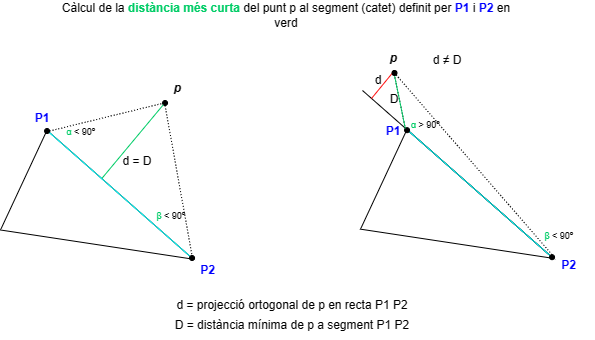

The diagram above was exported from draw.io. Its source (the exported page's mxGraphModel, read from the mxfile embedded in the PNG):
<mxGraphModel dx="742" dy="402" grid="1" gridSize="10" guides="1" tooltips="1" connect="1" arrows="1" fold="1" page="1" pageScale="1" pageWidth="827" pageHeight="1169" math="0" shadow="0">
  <root>
    <mxCell id="0" />
    <mxCell id="1" parent="0" />
    <mxCell id="68czG8918Wwrf0z5QYm2-38" value="" style="triangle;whiteSpace=wrap;html=1;rotation=25;" vertex="1" parent="1">
      <mxGeometry x="91.48000000000002" y="254.17" width="187.03" height="110" as="geometry" />
    </mxCell>
    <mxCell id="68czG8918Wwrf0z5QYm2-39" value="P2" style="text;html=1;strokeColor=none;fillColor=none;align=center;verticalAlign=middle;whiteSpace=wrap;rounded=0;fontColor=#0000FF;fontStyle=1" vertex="1" parent="1">
      <mxGeometry x="259.06" y="345" width="50.94" height="30" as="geometry" />
    </mxCell>
    <mxCell id="68czG8918Wwrf0z5QYm2-40" value="" style="endArrow=none;html=1;rounded=0;strokeColor=#00FFFF;exitX=0.731;exitY=0.981;exitDx=0;exitDy=0;entryX=1;entryY=0.5;entryDx=0;entryDy=0;exitPerimeter=0;" edge="1" parent="1" target="68czG8918Wwrf0z5QYm2-38">
      <mxGeometry width="50" height="50" relative="1" as="geometry">
        <mxPoint x="122.92000000000002" y="219.42999999999995" as="sourcePoint" />
        <mxPoint x="259.06" y="350" as="targetPoint" />
      </mxGeometry>
    </mxCell>
    <mxCell id="68czG8918Wwrf0z5QYm2-41" value="&lt;b&gt;P1&lt;/b&gt;" style="text;html=1;strokeColor=none;fillColor=none;align=center;verticalAlign=middle;whiteSpace=wrap;rounded=0;fontColor=#0000FF;" vertex="1" parent="1">
      <mxGeometry x="89.05999999999995" y="192.99999999999997" width="60" height="30" as="geometry" />
    </mxCell>
    <mxCell id="68czG8918Wwrf0z5QYm2-42" value="" style="ellipse;whiteSpace=wrap;html=1;labelBackgroundColor=#FF0F0F;fillColor=#000000;fontColor=#FF0F0F;" vertex="1" parent="1">
      <mxGeometry x="121.06" y="218" width="5" height="5" as="geometry" />
    </mxCell>
    <mxCell id="68czG8918Wwrf0z5QYm2-43" value="" style="ellipse;whiteSpace=wrap;html=1;labelBackgroundColor=#FF0F0F;fillColor=#000000;fontColor=#FF0F0F;" vertex="1" parent="1">
      <mxGeometry x="266.06" y="345" width="5" height="5" as="geometry" />
    </mxCell>
    <mxCell id="68czG8918Wwrf0z5QYm2-44" value="" style="ellipse;whiteSpace=wrap;html=1;labelBackgroundColor=#FF0F0F;fillColor=#000000;fontColor=#FF0F0F;" vertex="1" parent="1">
      <mxGeometry x="239.06" y="190" width="5" height="5" as="geometry" />
    </mxCell>
    <mxCell id="68czG8918Wwrf0z5QYm2-45" value="" style="endArrow=none;dashed=1;html=1;dashPattern=1 2;strokeWidth=1;rounded=0;entryX=0.467;entryY=0.463;entryDx=0;entryDy=0;entryPerimeter=0;exitX=1;exitY=0.5;exitDx=0;exitDy=0;" edge="1" parent="1" source="68czG8918Wwrf0z5QYm2-42" target="68czG8918Wwrf0z5QYm2-44">
      <mxGeometry width="50" height="50" relative="1" as="geometry">
        <mxPoint x="159.06" y="220" as="sourcePoint" />
        <mxPoint x="179.06" y="240" as="targetPoint" />
      </mxGeometry>
    </mxCell>
    <mxCell id="68czG8918Wwrf0z5QYm2-46" value="" style="endArrow=none;dashed=1;html=1;dashPattern=1 2;strokeWidth=1;rounded=0;exitX=0.5;exitY=1;exitDx=0;exitDy=0;entryX=0.5;entryY=0;entryDx=0;entryDy=0;" edge="1" parent="1" source="68czG8918Wwrf0z5QYm2-44" target="68czG8918Wwrf0z5QYm2-43">
      <mxGeometry width="50" height="50" relative="1" as="geometry">
        <mxPoint x="136.06" y="231" as="sourcePoint" />
        <mxPoint x="289.06" y="260" as="targetPoint" />
      </mxGeometry>
    </mxCell>
    <mxCell id="68czG8918Wwrf0z5QYm2-47" value="" style="endArrow=none;html=1;rounded=0;entryX=0;entryY=1;entryDx=0;entryDy=0;exitX=0.375;exitY=0.184;exitDx=0;exitDy=0;exitPerimeter=0;strokeColor=#00CC66;" edge="1" parent="1" source="68czG8918Wwrf0z5QYm2-38" target="68czG8918Wwrf0z5QYm2-44">
      <mxGeometry width="50" height="50" relative="1" as="geometry">
        <mxPoint x="169.06" y="279" as="sourcePoint" />
        <mxPoint x="149.06" y="230" as="targetPoint" />
      </mxGeometry>
    </mxCell>
    <mxCell id="68czG8918Wwrf0z5QYm2-48" value="&lt;font style=&quot;font-size: 9px;&quot;&gt;&amp;nbsp; &amp;nbsp; &amp;nbsp;&lt;font color=&quot;#00cc66&quot;&gt;α&lt;/font&gt; &amp;lt; 90º&lt;/font&gt;" style="text;html=1;strokeColor=none;fillColor=none;align=center;verticalAlign=middle;whiteSpace=wrap;rounded=0;" vertex="1" parent="1">
      <mxGeometry x="121.06" y="205.5" width="60.55" height="30" as="geometry" />
    </mxCell>
    <mxCell id="68czG8918Wwrf0z5QYm2-49" value="&lt;font style=&quot;font-size: 9px;&quot;&gt;&amp;nbsp; &amp;nbsp;&lt;font color=&quot;#00cc66&quot;&gt; &amp;nbsp;β&amp;nbsp;&lt;/font&gt;&amp;lt; 90º&lt;/font&gt;" style="text;html=1;strokeColor=none;fillColor=none;align=center;verticalAlign=middle;whiteSpace=wrap;rounded=0;" vertex="1" parent="1">
      <mxGeometry x="210.51" y="290" width="60.55" height="30" as="geometry" />
    </mxCell>
    <mxCell id="68czG8918Wwrf0z5QYm2-50" value="d = D" style="text;html=1;strokeColor=none;fillColor=none;align=center;verticalAlign=middle;whiteSpace=wrap;rounded=0;" vertex="1" parent="1">
      <mxGeometry x="184.06" y="235.5" width="60" height="30" as="geometry" />
    </mxCell>
    <mxCell id="68czG8918Wwrf0z5QYm2-51" value="d = projecció ortogonal de p en recta P1 P2" style="text;html=1;strokeColor=none;fillColor=none;align=center;verticalAlign=middle;whiteSpace=wrap;rounded=0;" vertex="1" parent="1">
      <mxGeometry x="244.06" y="380" width="250" height="30" as="geometry" />
    </mxCell>
    <mxCell id="68czG8918Wwrf0z5QYm2-52" value="" style="triangle;whiteSpace=wrap;html=1;rotation=25;" vertex="1" parent="1">
      <mxGeometry x="451.48" y="253.33999999999995" width="187.03" height="110" as="geometry" />
    </mxCell>
    <mxCell id="68czG8918Wwrf0z5QYm2-55" value="&lt;font color=&quot;#0000ff&quot;&gt;&lt;b&gt;P1&lt;/b&gt;&lt;/font&gt;" style="text;html=1;strokeColor=none;fillColor=none;align=center;verticalAlign=middle;whiteSpace=wrap;rounded=0;" vertex="1" parent="1">
      <mxGeometry x="439.99999999999994" y="205.49999999999997" width="60" height="30" as="geometry" />
    </mxCell>
    <mxCell id="68czG8918Wwrf0z5QYm2-69" value="" style="endArrow=none;html=1;rounded=0;entryX=1;entryY=0.5;entryDx=0;entryDy=0;endSize=3;targetPerimeterSpacing=-3;sourcePerimeterSpacing=-2;startSize=5;fontSize=3;" edge="1" parent="1" target="68czG8918Wwrf0z5QYm2-52">
      <mxGeometry width="50" height="50" relative="1" as="geometry">
        <mxPoint x="439" y="180" as="sourcePoint" />
        <mxPoint x="623" y="343" as="targetPoint" />
      </mxGeometry>
    </mxCell>
    <mxCell id="68czG8918Wwrf0z5QYm2-59" value="" style="endArrow=none;dashed=1;html=1;dashPattern=1 2;strokeWidth=1;rounded=0;exitX=0;exitY=0;exitDx=0;exitDy=0;" edge="1" parent="1" source="68czG8918Wwrf0z5QYm2-56">
      <mxGeometry width="50" height="50" relative="1" as="geometry">
        <mxPoint x="519.06" y="219.17" as="sourcePoint" />
        <mxPoint x="470" y="160" as="targetPoint" />
      </mxGeometry>
    </mxCell>
    <mxCell id="68czG8918Wwrf0z5QYm2-60" value="" style="endArrow=none;dashed=1;html=1;dashPattern=1 2;strokeWidth=1;rounded=0;entryX=0.5;entryY=0;entryDx=0;entryDy=0;" edge="1" parent="1" source="68czG8918Wwrf0z5QYm2-58" target="68czG8918Wwrf0z5QYm2-57">
      <mxGeometry width="50" height="50" relative="1" as="geometry">
        <mxPoint x="470" y="160" as="sourcePoint" />
        <mxPoint x="649.06" y="259.17" as="targetPoint" />
      </mxGeometry>
    </mxCell>
    <mxCell id="68czG8918Wwrf0z5QYm2-54" value="" style="endArrow=none;html=1;rounded=0;strokeColor=#00FFFF;exitX=0.731;exitY=0.981;exitDx=0;exitDy=0;entryX=1;entryY=0.5;entryDx=0;entryDy=0;exitPerimeter=0;" edge="1" parent="1" target="68czG8918Wwrf0z5QYm2-52">
      <mxGeometry width="50" height="50" relative="1" as="geometry">
        <mxPoint x="482.92" y="218.59999999999994" as="sourcePoint" />
        <mxPoint x="619.06" y="349.17" as="targetPoint" />
      </mxGeometry>
    </mxCell>
    <mxCell id="68czG8918Wwrf0z5QYm2-63" value="&lt;font style=&quot;font-size: 9px;&quot;&gt;&amp;nbsp; &amp;nbsp;&lt;font color=&quot;#00cc66&quot;&gt; &amp;nbsp;β&amp;nbsp;&lt;/font&gt;&amp;lt; 90º&lt;/font&gt;" style="text;html=1;strokeColor=none;fillColor=none;align=center;verticalAlign=middle;whiteSpace=wrap;rounded=0;" vertex="1" parent="1">
      <mxGeometry x="599.06" y="310" width="60.55" height="30" as="geometry" />
    </mxCell>
    <mxCell id="68czG8918Wwrf0z5QYm2-64" value="D" style="text;html=1;strokeColor=none;fillColor=none;align=center;verticalAlign=middle;whiteSpace=wrap;rounded=0;" vertex="1" parent="1">
      <mxGeometry x="441" y="174" width="60" height="30" as="geometry" />
    </mxCell>
    <mxCell id="68czG8918Wwrf0z5QYm2-65" value="D = distància mínima de&amp;nbsp;p a segment P1 P2" style="text;html=1;strokeColor=none;fillColor=none;align=center;verticalAlign=middle;whiteSpace=wrap;rounded=0;" vertex="1" parent="1">
      <mxGeometry x="244.06" y="400" width="250" height="30" as="geometry" />
    </mxCell>
    <mxCell id="68czG8918Wwrf0z5QYm2-67" value="&lt;b&gt;&lt;i&gt;p&lt;/i&gt;&lt;/b&gt;" style="text;html=1;strokeColor=none;fillColor=none;align=center;verticalAlign=middle;whiteSpace=wrap;rounded=0;" vertex="1" parent="1">
      <mxGeometry x="244.06" y="163" width="21.49" height="30" as="geometry" />
    </mxCell>
    <mxCell id="68czG8918Wwrf0z5QYm2-57" value="" style="ellipse;whiteSpace=wrap;html=1;labelBackgroundColor=#FF0F0F;fillColor=#000000;fontColor=#FF0F0F;" vertex="1" parent="1">
      <mxGeometry x="626.06" y="344.17" width="5" height="5" as="geometry" />
    </mxCell>
    <mxCell id="68czG8918Wwrf0z5QYm2-62" value="&lt;font style=&quot;font-size: 9px;&quot;&gt;&amp;nbsp; &amp;nbsp; &amp;nbsp;&lt;font color=&quot;#00cc66&quot;&gt;α&lt;/font&gt;&amp;nbsp;&amp;gt; 90º&lt;/font&gt;" style="text;html=1;strokeColor=none;fillColor=none;align=center;verticalAlign=middle;whiteSpace=wrap;rounded=0;" vertex="1" parent="1">
      <mxGeometry x="470" y="199.17000000000002" width="51.61" height="30" as="geometry" />
    </mxCell>
    <mxCell id="68czG8918Wwrf0z5QYm2-56" value="" style="ellipse;whiteSpace=wrap;html=1;labelBackgroundColor=#FF0F0F;fillColor=#000000;fontColor=#FF0F0F;" vertex="1" parent="1">
      <mxGeometry x="481.06" y="217.17" width="5" height="5" as="geometry" />
    </mxCell>
    <mxCell id="68czG8918Wwrf0z5QYm2-70" value="" style="endArrow=none;html=1;rounded=0;fontColor=#FF0F0F;labelBackgroundColor=#FF0F0F;labelBorderColor=#FF0F0F;strokeColor=#FF0F0F;" edge="1" parent="1">
      <mxGeometry width="50" height="50" relative="1" as="geometry">
        <mxPoint x="448" y="188" as="sourcePoint" />
        <mxPoint x="471" y="160" as="targetPoint" />
      </mxGeometry>
    </mxCell>
    <mxCell id="68czG8918Wwrf0z5QYm2-72" value="" style="endArrow=none;html=1;rounded=0;strokeColor=#00CC66;exitX=0;exitY=0;exitDx=0;exitDy=0;" edge="1" parent="1" source="68czG8918Wwrf0z5QYm2-56">
      <mxGeometry width="50" height="50" relative="1" as="geometry">
        <mxPoint x="400" y="210" as="sourcePoint" />
        <mxPoint x="470" y="160" as="targetPoint" />
      </mxGeometry>
    </mxCell>
    <mxCell id="68czG8918Wwrf0z5QYm2-74" value="d" style="text;html=1;strokeColor=none;fillColor=none;align=center;verticalAlign=middle;whiteSpace=wrap;rounded=0;" vertex="1" parent="1">
      <mxGeometry x="445" y="155" width="20" height="30" as="geometry" />
    </mxCell>
    <mxCell id="68czG8918Wwrf0z5QYm2-75" value="" style="endArrow=none;dashed=1;html=1;dashPattern=1 2;strokeWidth=1;rounded=0;entryX=0.5;entryY=0;entryDx=0;entryDy=0;" edge="1" parent="1" target="68czG8918Wwrf0z5QYm2-58">
      <mxGeometry width="50" height="50" relative="1" as="geometry">
        <mxPoint x="470" y="160" as="sourcePoint" />
        <mxPoint x="629" y="344" as="targetPoint" />
      </mxGeometry>
    </mxCell>
    <mxCell id="68czG8918Wwrf0z5QYm2-58" value="" style="ellipse;whiteSpace=wrap;html=1;labelBackgroundColor=#FF0F0F;fillColor=#000000;fontColor=#FF0F0F;" vertex="1" parent="1">
      <mxGeometry x="468.49999999999994" y="160" width="5" height="5" as="geometry" />
    </mxCell>
    <mxCell id="68czG8918Wwrf0z5QYm2-76" value="P2" style="text;html=1;strokeColor=none;fillColor=none;align=center;verticalAlign=middle;whiteSpace=wrap;rounded=0;fontColor=#0000FF;fontStyle=1" vertex="1" parent="1">
      <mxGeometry x="619.9999999999999" y="340" width="50.94" height="30" as="geometry" />
    </mxCell>
    <mxCell id="68czG8918Wwrf0z5QYm2-77" value="d ≠ D" style="text;html=1;strokeColor=none;fillColor=none;align=center;verticalAlign=middle;whiteSpace=wrap;rounded=0;" vertex="1" parent="1">
      <mxGeometry x="494.06" y="135" width="60" height="30" as="geometry" />
    </mxCell>
    <mxCell id="68czG8918Wwrf0z5QYm2-79" value="Càlcul de la &lt;b&gt;&lt;font color=&quot;#00cc66&quot;&gt;distància més curta&lt;/font&gt;&lt;/b&gt; del punt p al segment (catet) definit per &lt;b&gt;&lt;font color=&quot;#0000ff&quot;&gt;P1&lt;/font&gt; &lt;/b&gt;i &lt;font color=&quot;#0000ff&quot;&gt;&lt;b&gt;P2 &lt;/b&gt;&lt;/font&gt;en verd" style="text;html=1;strokeColor=none;fillColor=none;align=center;verticalAlign=middle;whiteSpace=wrap;rounded=0;" vertex="1" parent="1">
      <mxGeometry x="126.06" y="90" width="473.94" height="30" as="geometry" />
    </mxCell>
    <mxCell id="68czG8918Wwrf0z5QYm2-80" value="&lt;b&gt;&lt;i&gt;p&lt;/i&gt;&lt;/b&gt;" style="text;html=1;strokeColor=none;fillColor=none;align=center;verticalAlign=middle;whiteSpace=wrap;rounded=0;" vertex="1" parent="1">
      <mxGeometry x="460.26" y="133" width="21.49" height="30" as="geometry" />
    </mxCell>
  </root>
</mxGraphModel>